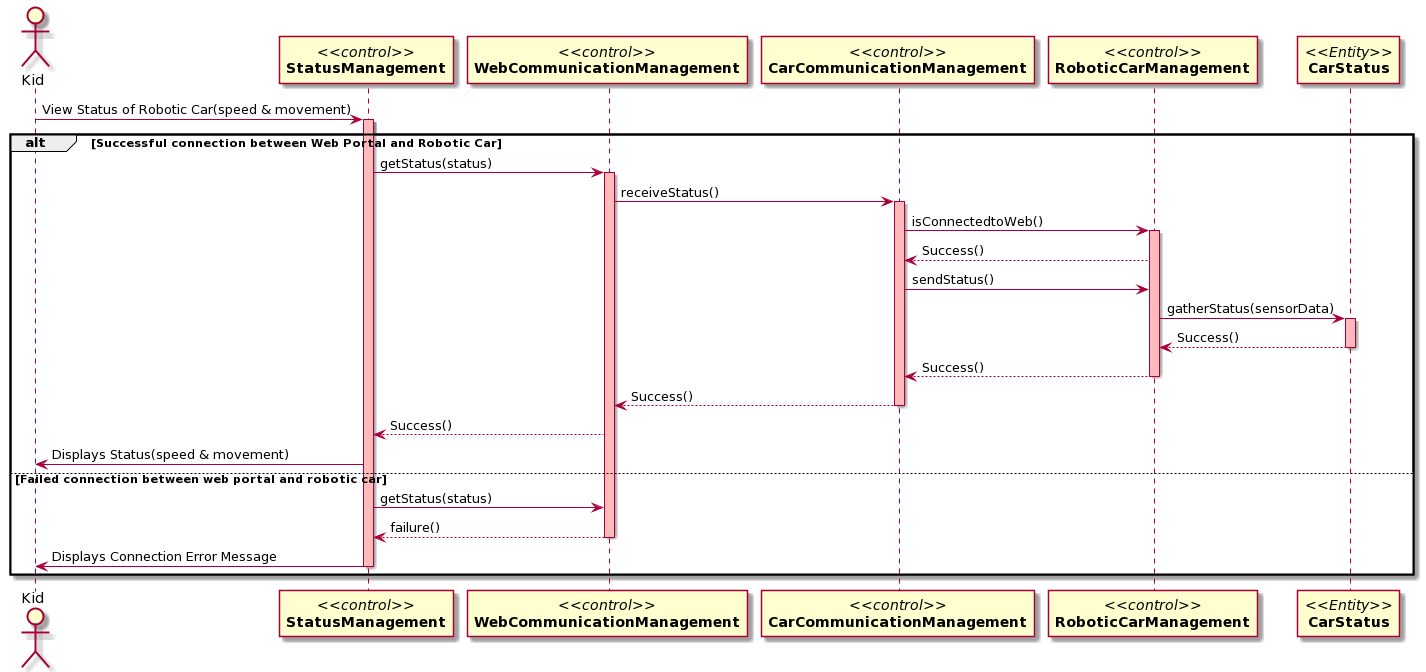

The diagram above was rendered by PlantUML. Its source (embedded in the PNG):
@startuml
actor Kid
participant "//<<control>>//\n**StatusManagement**" as A
participant "//<<control>>//\n**WebCommunicationManagement**" as B
participant "//<<control>>//\n**CarCommunicationManagement**" as C
participant "//<<control>>//\n**RoboticCarManagement**" as D
participant "//<<Entity>>//\n**CarStatus**" as E

Kid-> A:View Status of Robotic Car(speed & movement)
activate A #FFBBBB

alt Successful connection between Web Portal and Robotic Car
A -> B: getStatus(status)
activate B #FFBBBB

B -> C: receiveStatus()
activate C #FFBBBB


C -> D:isConnectedtoWeb()
activate D #FFBBBB
D--> C: Success()
C -> D: sendStatus()


D -> E: gatherStatus(sensorData)
activate E #FFBBBB

E --> D:Success()
deactivate E

D --> C: Success()
deactivate D
C --> B: Success()
deactivate C
B --> A: Success()

A -> Kid: Displays Status(speed & movement)
else Failed connection between web portal and robotic car
A -> B: getStatus(status)
B --> A: failure()
deactivate B

A -> Kid: Displays Connection Error Message
deactivate A

end
@enduml